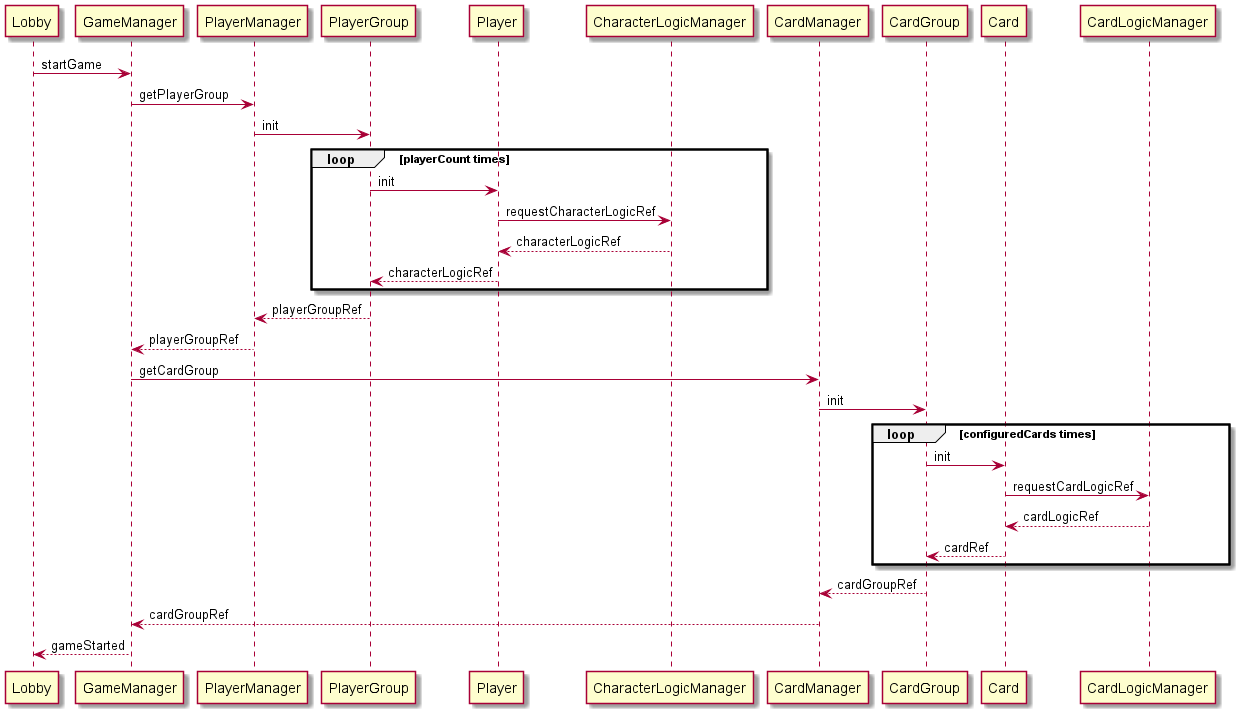

The diagram above was rendered by PlantUML. Its source (embedded in the PNG):
@startuml
Lobby -> GameManager : startGame

GameManager -> PlayerManager : getPlayerGroup

PlayerManager -> PlayerGroup : init

loop playerCount times
    PlayerGroup -> Player : init

    Player -> CharacterLogicManager: requestCharacterLogicRef
    return characterLogicRef

    Player --> PlayerGroup : characterLogicRef
end

PlayerGroup --> PlayerManager: playerGroupRef

PlayerManager --> GameManager: playerGroupRef

GameManager -> CardManager : getCardGroup
CardManager -> CardGroup : init

loop configuredCards times
    CardGroup -> Card : init

    Card -> CardLogicManager: requestCardLogicRef
    return cardLogicRef

    Card --> CardGroup : cardRef
end

CardGroup --> CardManager: cardGroupRef

CardManager --> GameManager: cardGroupRef

GameManager --> Lobby : gameStarted

@enduml